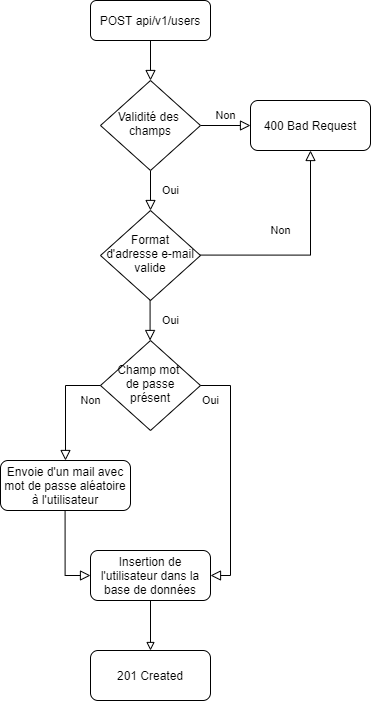

The diagram above was exported from draw.io. Its source (the exported page's mxGraphModel, read from the mxfile embedded in the PNG):
<mxGraphModel dx="1182" dy="707" grid="1" gridSize="10" guides="1" tooltips="1" connect="1" arrows="1" fold="1" page="1" pageScale="1" pageWidth="827" pageHeight="1169" math="0" shadow="0">
  <root>
    <mxCell id="WIyWlLk6GJQsqaUBKTNV-0" />
    <mxCell id="WIyWlLk6GJQsqaUBKTNV-1" parent="WIyWlLk6GJQsqaUBKTNV-0" />
    <mxCell id="WIyWlLk6GJQsqaUBKTNV-2" value="" style="rounded=0;html=1;jettySize=auto;orthogonalLoop=1;fontSize=11;endArrow=block;endFill=0;endSize=8;strokeWidth=1;shadow=0;labelBackgroundColor=none;edgeStyle=orthogonalEdgeStyle;" parent="WIyWlLk6GJQsqaUBKTNV-1" source="WIyWlLk6GJQsqaUBKTNV-3" target="WIyWlLk6GJQsqaUBKTNV-6" edge="1">
      <mxGeometry relative="1" as="geometry" />
    </mxCell>
    <mxCell id="WIyWlLk6GJQsqaUBKTNV-3" value="POST api/v1/users" style="rounded=1;whiteSpace=wrap;html=1;fontSize=12;glass=0;strokeWidth=1;shadow=0;" parent="WIyWlLk6GJQsqaUBKTNV-1" vertex="1">
      <mxGeometry x="160" y="40" width="120" height="40" as="geometry" />
    </mxCell>
    <object label="Oui" id="WIyWlLk6GJQsqaUBKTNV-4">
      <mxCell style="rounded=0;html=1;jettySize=auto;orthogonalLoop=1;fontSize=11;endArrow=block;endFill=0;endSize=8;strokeWidth=1;shadow=0;labelBackgroundColor=none;edgeStyle=orthogonalEdgeStyle;" parent="WIyWlLk6GJQsqaUBKTNV-1" source="WIyWlLk6GJQsqaUBKTNV-6" target="WIyWlLk6GJQsqaUBKTNV-10" edge="1">
        <mxGeometry y="20" relative="1" as="geometry">
          <mxPoint as="offset" />
        </mxGeometry>
      </mxCell>
    </object>
    <mxCell id="WIyWlLk6GJQsqaUBKTNV-5" value="Non" style="edgeStyle=orthogonalEdgeStyle;rounded=0;html=1;jettySize=auto;orthogonalLoop=1;fontSize=11;endArrow=block;endFill=0;endSize=8;strokeWidth=1;shadow=0;labelBackgroundColor=none;" parent="WIyWlLk6GJQsqaUBKTNV-1" source="WIyWlLk6GJQsqaUBKTNV-6" target="WIyWlLk6GJQsqaUBKTNV-7" edge="1">
      <mxGeometry y="10" relative="1" as="geometry">
        <mxPoint as="offset" />
      </mxGeometry>
    </mxCell>
    <mxCell id="WIyWlLk6GJQsqaUBKTNV-6" value="Validité des &lt;br&gt;champs" style="rhombus;whiteSpace=wrap;html=1;shadow=0;fontFamily=Helvetica;fontSize=12;align=center;strokeWidth=1;spacing=6;spacingTop=-4;" parent="WIyWlLk6GJQsqaUBKTNV-1" vertex="1">
      <mxGeometry x="170" y="120" width="100" height="90" as="geometry" />
    </mxCell>
    <mxCell id="WIyWlLk6GJQsqaUBKTNV-7" value="400 Bad Request" style="rounded=1;whiteSpace=wrap;html=1;fontSize=12;glass=0;strokeWidth=1;shadow=0;" parent="WIyWlLk6GJQsqaUBKTNV-1" vertex="1">
      <mxGeometry x="320" y="140" width="120" height="50" as="geometry" />
    </mxCell>
    <mxCell id="WIyWlLk6GJQsqaUBKTNV-10" value="Format d'adresse e-mail valide" style="rhombus;whiteSpace=wrap;html=1;shadow=0;fontFamily=Helvetica;fontSize=12;align=center;strokeWidth=1;spacing=6;spacingTop=-4;" parent="WIyWlLk6GJQsqaUBKTNV-1" vertex="1">
      <mxGeometry x="170" y="250" width="100" height="90" as="geometry" />
    </mxCell>
    <mxCell id="524g6i1hWJ2-e89ul838-11" style="edgeStyle=orthogonalEdgeStyle;rounded=0;orthogonalLoop=1;jettySize=auto;html=1;endArrow=block;endFill=0;" parent="WIyWlLk6GJQsqaUBKTNV-1" source="WIyWlLk6GJQsqaUBKTNV-11" edge="1">
      <mxGeometry relative="1" as="geometry">
        <mxPoint x="220" y="690" as="targetPoint" />
      </mxGeometry>
    </mxCell>
    <mxCell id="WIyWlLk6GJQsqaUBKTNV-11" value="Insertion de l'utilisateur dans la base de données" style="rounded=1;whiteSpace=wrap;html=1;fontSize=12;glass=0;strokeWidth=1;shadow=0;" parent="WIyWlLk6GJQsqaUBKTNV-1" vertex="1">
      <mxGeometry x="160" y="590" width="120" height="50" as="geometry" />
    </mxCell>
    <mxCell id="524g6i1hWJ2-e89ul838-0" value="Non" style="edgeStyle=orthogonalEdgeStyle;rounded=0;html=1;jettySize=auto;orthogonalLoop=1;fontSize=11;endArrow=block;endFill=0;endSize=8;strokeWidth=1;shadow=0;labelBackgroundColor=none;entryX=0.5;entryY=1;entryDx=0;entryDy=0;" parent="WIyWlLk6GJQsqaUBKTNV-1" target="WIyWlLk6GJQsqaUBKTNV-7" edge="1">
      <mxGeometry x="-0.2547" y="25" relative="1" as="geometry">
        <mxPoint as="offset" />
        <mxPoint x="270" y="294.58" as="sourcePoint" />
        <mxPoint x="320" y="294.58" as="targetPoint" />
      </mxGeometry>
    </mxCell>
    <mxCell id="524g6i1hWJ2-e89ul838-1" value="Oui" style="rounded=0;html=1;jettySize=auto;orthogonalLoop=1;fontSize=11;endArrow=block;endFill=0;endSize=8;strokeWidth=1;shadow=0;labelBackgroundColor=none;edgeStyle=orthogonalEdgeStyle;" parent="WIyWlLk6GJQsqaUBKTNV-1" edge="1">
      <mxGeometry y="20" relative="1" as="geometry">
        <mxPoint as="offset" />
        <mxPoint x="219.57999999999998" y="340" as="sourcePoint" />
        <mxPoint x="219.57999999999998" y="380" as="targetPoint" />
      </mxGeometry>
    </mxCell>
    <mxCell id="524g6i1hWJ2-e89ul838-2" value="Champ mot &lt;br&gt;de passe présent" style="rhombus;whiteSpace=wrap;html=1;shadow=0;fontFamily=Helvetica;fontSize=12;align=center;strokeWidth=1;spacing=6;spacingTop=-4;" parent="WIyWlLk6GJQsqaUBKTNV-1" vertex="1">
      <mxGeometry x="170" y="380" width="100" height="90" as="geometry" />
    </mxCell>
    <mxCell id="524g6i1hWJ2-e89ul838-3" value="Envoie d'un mail avec mot de passe aléatoire à l'utilisateur" style="rounded=1;whiteSpace=wrap;html=1;fontSize=12;glass=0;strokeWidth=1;shadow=0;" parent="WIyWlLk6GJQsqaUBKTNV-1" vertex="1">
      <mxGeometry x="70" y="500" width="130" height="50" as="geometry" />
    </mxCell>
    <mxCell id="524g6i1hWJ2-e89ul838-9" value="Non" style="edgeStyle=orthogonalEdgeStyle;rounded=0;html=1;jettySize=auto;orthogonalLoop=1;fontSize=11;endArrow=block;endFill=0;endSize=8;strokeWidth=1;shadow=0;labelBackgroundColor=none;entryX=0.5;entryY=0;entryDx=0;entryDy=0;exitX=0;exitY=0.5;exitDx=0;exitDy=0;" parent="WIyWlLk6GJQsqaUBKTNV-1" source="524g6i1hWJ2-e89ul838-2" target="524g6i1hWJ2-e89ul838-3" edge="1">
      <mxGeometry x="-0.8182" y="15" relative="1" as="geometry">
        <mxPoint as="offset" />
        <mxPoint x="40" y="427.0799999999999" as="sourcePoint" />
        <mxPoint x="120" y="330" as="targetPoint" />
      </mxGeometry>
    </mxCell>
    <mxCell id="524g6i1hWJ2-e89ul838-10" value="" style="rounded=0;html=1;jettySize=auto;orthogonalLoop=1;fontSize=11;endArrow=block;endFill=0;endSize=8;strokeWidth=1;shadow=0;labelBackgroundColor=none;edgeStyle=orthogonalEdgeStyle;entryX=0;entryY=0.5;entryDx=0;entryDy=0;" parent="WIyWlLk6GJQsqaUBKTNV-1" target="WIyWlLk6GJQsqaUBKTNV-11" edge="1">
      <mxGeometry relative="1" as="geometry">
        <mxPoint x="134.58" y="550" as="sourcePoint" />
        <mxPoint x="134.58" y="590" as="targetPoint" />
        <Array as="points">
          <mxPoint x="135" y="615" />
        </Array>
      </mxGeometry>
    </mxCell>
    <mxCell id="524g6i1hWJ2-e89ul838-13" value="201 Created" style="rounded=1;whiteSpace=wrap;html=1;fontSize=12;glass=0;strokeWidth=1;shadow=0;" parent="WIyWlLk6GJQsqaUBKTNV-1" vertex="1">
      <mxGeometry x="160" y="690" width="120" height="50" as="geometry" />
    </mxCell>
    <mxCell id="Y8rupJhC3o0005WpCAwm-1" value="Oui" style="rounded=0;html=1;jettySize=auto;orthogonalLoop=1;fontSize=11;endArrow=block;endFill=0;endSize=8;strokeWidth=1;shadow=0;labelBackgroundColor=none;edgeStyle=orthogonalEdgeStyle;exitX=1;exitY=0.5;exitDx=0;exitDy=0;entryX=1;entryY=0.5;entryDx=0;entryDy=0;" edge="1" parent="WIyWlLk6GJQsqaUBKTNV-1" source="524g6i1hWJ2-e89ul838-2" target="WIyWlLk6GJQsqaUBKTNV-11">
      <mxGeometry x="-0.9166" y="-15" relative="1" as="geometry">
        <mxPoint as="offset" />
        <mxPoint x="300" y="430" as="sourcePoint" />
        <mxPoint x="300" y="610" as="targetPoint" />
        <Array as="points">
          <mxPoint x="300" y="425" />
          <mxPoint x="300" y="615" />
        </Array>
      </mxGeometry>
    </mxCell>
  </root>
</mxGraphModel>